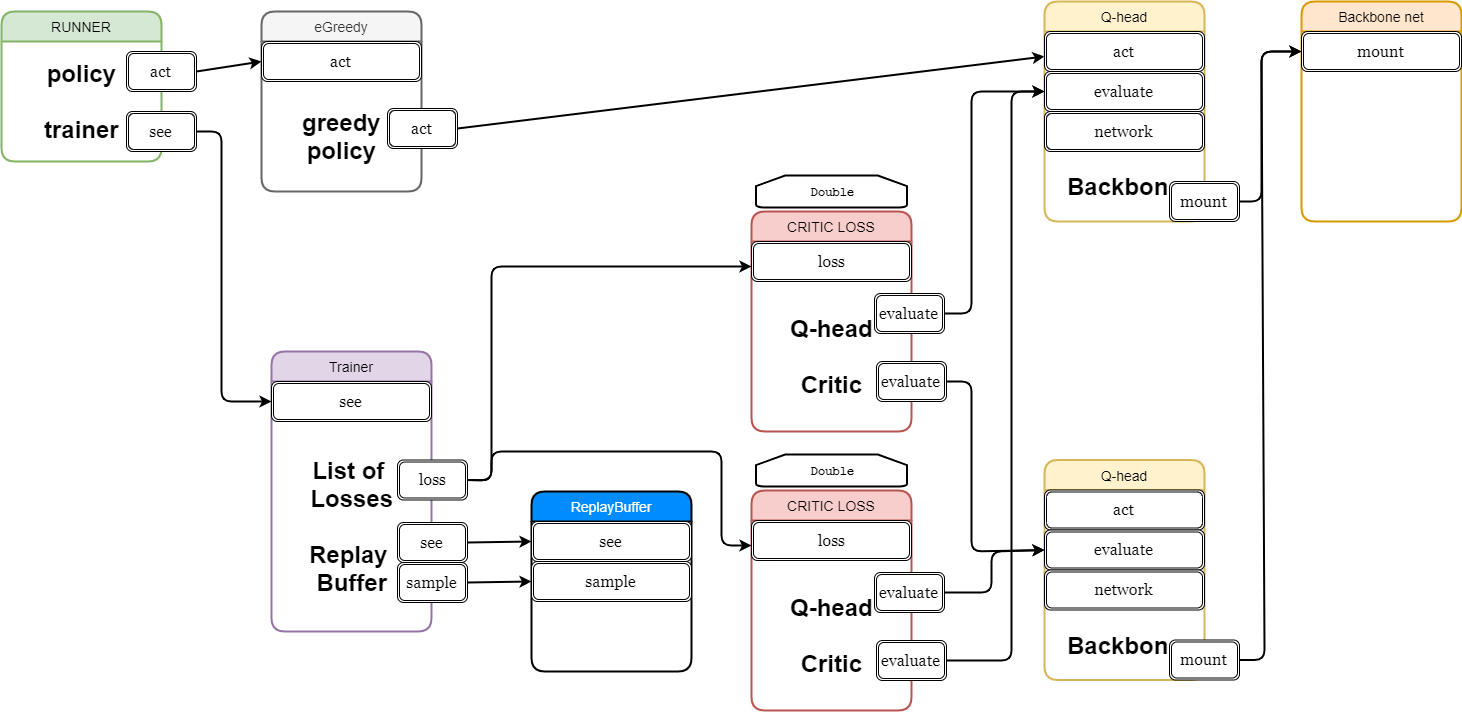

The diagram above was exported from draw.io. Its source (the exported page's mxGraphModel, read from the mxfile embedded in the PNG):
<mxGraphModel dx="1656" dy="964" grid="1" gridSize="10" guides="1" tooltips="1" connect="1" arrows="1" fold="1" page="1" pageScale="1" pageWidth="827" pageHeight="1169" math="0" shadow="0">
  <root>
    <mxCell id="0" />
    <mxCell id="1" parent="0" />
    <mxCell id="Yw8MkqHOVbKMr3uLzd0w-1" value="RUNNER" style="swimlane;childLayout=stackLayout;horizontal=1;startSize=30;horizontalStack=0;fillColor=#d5e8d4;rounded=1;fontSize=14;fontStyle=0;strokeWidth=2;resizeParent=0;resizeLast=1;shadow=0;dashed=0;align=center;strokeColor=#82b366;" parent="1" vertex="1">
      <mxGeometry x="20" y="20" width="160" height="150" as="geometry">
        <mxRectangle x="20" y="20" width="90" height="30" as="alternateBounds" />
      </mxGeometry>
    </mxCell>
    <mxCell id="Yw8MkqHOVbKMr3uLzd0w-12" value="policy&lt;br&gt;&lt;br&gt;trainer" style="text;strokeColor=none;fillColor=none;html=1;fontSize=24;fontStyle=1;verticalAlign=middle;align=center;" parent="Yw8MkqHOVbKMr3uLzd0w-1" vertex="1">
      <mxGeometry y="30" width="160" height="120" as="geometry" />
    </mxCell>
    <mxCell id="Yw8MkqHOVbKMr3uLzd0w-9" value="act" style="shape=ext;double=1;rounded=1;whiteSpace=wrap;html=1;fontFamily=Georgia;fontSize=16;" parent="1" vertex="1">
      <mxGeometry x="145" y="60" width="70" height="40" as="geometry" />
    </mxCell>
    <mxCell id="Yw8MkqHOVbKMr3uLzd0w-10" value="see" style="shape=ext;double=1;rounded=1;whiteSpace=wrap;html=1;fontFamily=Georgia;fontSize=16;" parent="1" vertex="1">
      <mxGeometry x="145" y="120" width="70" height="40" as="geometry" />
    </mxCell>
    <mxCell id="Yw8MkqHOVbKMr3uLzd0w-21" value="" style="endArrow=classic;html=1;fontFamily=Georgia;fontSize=16;exitX=1;exitY=0.5;exitDx=0;exitDy=0;strokeWidth=2;endFill=1;entryX=0;entryY=0.25;entryDx=0;entryDy=0;" parent="1" source="NgOAcV3tPQi4cAEQkax7-21" target="eRCwD4Nj9XYT9s-OxhE1-1" edge="1">
      <mxGeometry width="50" height="50" relative="1" as="geometry">
        <mxPoint x="20" y="270" as="sourcePoint" />
        <mxPoint x="1020" y="60" as="targetPoint" />
      </mxGeometry>
    </mxCell>
    <mxCell id="Yw8MkqHOVbKMr3uLzd0w-25" value="Backbone net" style="swimlane;childLayout=stackLayout;horizontal=1;startSize=30;horizontalStack=0;fillColor=#ffe6cc;rounded=1;fontSize=14;fontStyle=0;strokeWidth=2;resizeParent=0;resizeLast=1;shadow=0;dashed=0;align=center;strokeColor=#d79b00;" parent="1" vertex="1">
      <mxGeometry x="1320" y="10" width="160" height="220" as="geometry">
        <mxRectangle x="20" y="20" width="90" height="30" as="alternateBounds" />
      </mxGeometry>
    </mxCell>
    <mxCell id="eeOzye--znU5iVhLjtsi-5" value="mount" style="shape=ext;double=1;rounded=1;whiteSpace=wrap;html=1;fontFamily=Georgia;fontSize=16;" parent="Yw8MkqHOVbKMr3uLzd0w-25" vertex="1">
      <mxGeometry y="30" width="160" height="40" as="geometry" />
    </mxCell>
    <mxCell id="eeOzye--znU5iVhLjtsi-6" value="&amp;nbsp;" style="text;strokeColor=none;fillColor=none;html=1;fontSize=24;fontStyle=1;verticalAlign=middle;align=center;" parent="Yw8MkqHOVbKMr3uLzd0w-25" vertex="1">
      <mxGeometry y="70" width="160" height="150" as="geometry" />
    </mxCell>
    <mxCell id="Yw8MkqHOVbKMr3uLzd0w-34" value="Trainer" style="swimlane;childLayout=stackLayout;horizontal=1;startSize=30;horizontalStack=0;fillColor=#e1d5e7;rounded=1;fontSize=14;fontStyle=0;strokeWidth=2;resizeParent=0;resizeLast=1;shadow=0;dashed=0;align=center;strokeColor=#9673a6;" parent="1" vertex="1">
      <mxGeometry x="290" y="360" width="160" height="280" as="geometry">
        <mxRectangle x="20" y="20" width="90" height="30" as="alternateBounds" />
      </mxGeometry>
    </mxCell>
    <mxCell id="Yw8MkqHOVbKMr3uLzd0w-35" value="see" style="shape=ext;double=1;rounded=1;whiteSpace=wrap;html=1;fontFamily=Georgia;fontSize=16;" parent="Yw8MkqHOVbKMr3uLzd0w-34" vertex="1">
      <mxGeometry y="30" width="160" height="40" as="geometry" />
    </mxCell>
    <mxCell id="Yw8MkqHOVbKMr3uLzd0w-36" value="List of &lt;br&gt;Losses&lt;br&gt;&lt;br&gt;Replay&amp;nbsp;&lt;br&gt;Buffer" style="text;strokeColor=none;fillColor=none;html=1;fontSize=24;fontStyle=1;verticalAlign=middle;align=center;" parent="Yw8MkqHOVbKMr3uLzd0w-34" vertex="1">
      <mxGeometry y="70" width="160" height="210" as="geometry" />
    </mxCell>
    <mxCell id="Yw8MkqHOVbKMr3uLzd0w-37" value="loss" style="shape=ext;double=1;rounded=1;whiteSpace=wrap;html=1;fontFamily=Georgia;fontSize=16;" parent="1" vertex="1">
      <mxGeometry x="416" y="468.5" width="70" height="40" as="geometry" />
    </mxCell>
    <mxCell id="Yw8MkqHOVbKMr3uLzd0w-39" value="see" style="shape=ext;double=1;rounded=1;whiteSpace=wrap;html=1;fontFamily=Georgia;fontSize=16;" parent="1" vertex="1">
      <mxGeometry x="416" y="531" width="70" height="40" as="geometry" />
    </mxCell>
    <mxCell id="Yw8MkqHOVbKMr3uLzd0w-40" value="sample" style="shape=ext;double=1;rounded=1;whiteSpace=wrap;html=1;fontFamily=Georgia;fontSize=16;" parent="1" vertex="1">
      <mxGeometry x="416" y="571" width="70" height="40" as="geometry" />
    </mxCell>
    <mxCell id="Yw8MkqHOVbKMr3uLzd0w-41" value="ReplayBuffer" style="swimlane;childLayout=stackLayout;horizontal=1;startSize=30;horizontalStack=0;fillColor=#008cff;fontColor=#FFFFFF;rounded=1;fontSize=14;fontStyle=0;strokeWidth=2;resizeParent=0;resizeLast=1;shadow=0;dashed=0;align=center;" parent="1" vertex="1">
      <mxGeometry x="550" y="500" width="160" height="180" as="geometry">
        <mxRectangle x="20" y="20" width="90" height="30" as="alternateBounds" />
      </mxGeometry>
    </mxCell>
    <mxCell id="Yw8MkqHOVbKMr3uLzd0w-42" value="see" style="shape=ext;double=1;rounded=1;whiteSpace=wrap;html=1;fontFamily=Georgia;fontSize=16;" parent="Yw8MkqHOVbKMr3uLzd0w-41" vertex="1">
      <mxGeometry y="30" width="160" height="40" as="geometry" />
    </mxCell>
    <mxCell id="Yw8MkqHOVbKMr3uLzd0w-44" value="sample" style="shape=ext;double=1;rounded=1;whiteSpace=wrap;html=1;fontFamily=Georgia;fontSize=16;" parent="Yw8MkqHOVbKMr3uLzd0w-41" vertex="1">
      <mxGeometry y="70" width="160" height="40" as="geometry" />
    </mxCell>
    <mxCell id="Yw8MkqHOVbKMr3uLzd0w-43" value="&amp;nbsp;" style="text;strokeColor=none;fillColor=none;html=1;fontSize=24;fontStyle=1;verticalAlign=middle;align=center;" parent="Yw8MkqHOVbKMr3uLzd0w-41" vertex="1">
      <mxGeometry y="110" width="160" height="70" as="geometry" />
    </mxCell>
    <mxCell id="Yw8MkqHOVbKMr3uLzd0w-45" value="" style="endArrow=classic;html=1;fontFamily=Georgia;fontSize=16;exitX=1;exitY=0.5;exitDx=0;exitDy=0;entryX=0;entryY=0.5;entryDx=0;entryDy=0;strokeWidth=2;endFill=1;" parent="1" source="Yw8MkqHOVbKMr3uLzd0w-39" target="Yw8MkqHOVbKMr3uLzd0w-42" edge="1">
      <mxGeometry width="50" height="50" relative="1" as="geometry">
        <mxPoint x="505" y="130" as="sourcePoint" />
        <mxPoint x="570" y="80" as="targetPoint" />
      </mxGeometry>
    </mxCell>
    <mxCell id="Yw8MkqHOVbKMr3uLzd0w-46" value="" style="endArrow=classic;html=1;strokeWidth=2;fontFamily=Georgia;fontSize=16;entryX=0;entryY=0.5;entryDx=0;entryDy=0;exitX=1;exitY=0.5;exitDx=0;exitDy=0;endFill=1;" parent="1" source="Yw8MkqHOVbKMr3uLzd0w-10" target="Yw8MkqHOVbKMr3uLzd0w-35" edge="1">
      <mxGeometry width="50" height="50" relative="1" as="geometry">
        <mxPoint x="70" y="500" as="sourcePoint" />
        <mxPoint x="280" y="409.9999999999998" as="targetPoint" />
        <Array as="points">
          <mxPoint x="240" y="140" />
          <mxPoint x="240" y="410" />
        </Array>
      </mxGeometry>
    </mxCell>
    <mxCell id="Yw8MkqHOVbKMr3uLzd0w-47" value="" style="endArrow=classic;html=1;strokeWidth=2;fontFamily=Georgia;fontSize=16;exitX=1;exitY=0.5;exitDx=0;exitDy=0;entryX=0;entryY=0.5;entryDx=0;entryDy=0;endFill=1;" parent="1" source="Yw8MkqHOVbKMr3uLzd0w-40" target="Yw8MkqHOVbKMr3uLzd0w-44" edge="1">
      <mxGeometry width="50" height="50" relative="1" as="geometry">
        <mxPoint x="40" y="550" as="sourcePoint" />
        <mxPoint x="90" y="500" as="targetPoint" />
      </mxGeometry>
    </mxCell>
    <mxCell id="Yw8MkqHOVbKMr3uLzd0w-48" value="CRITIC LOSS" style="swimlane;childLayout=stackLayout;horizontal=1;startSize=30;horizontalStack=0;fillColor=#f8cecc;rounded=1;fontSize=14;fontStyle=0;strokeWidth=2;resizeParent=0;resizeLast=1;shadow=0;dashed=0;align=center;strokeColor=#b85450;" parent="1" vertex="1">
      <mxGeometry x="770" y="220" width="160" height="220" as="geometry">
        <mxRectangle x="20" y="20" width="90" height="30" as="alternateBounds" />
      </mxGeometry>
    </mxCell>
    <mxCell id="Yw8MkqHOVbKMr3uLzd0w-50" value="loss" style="shape=ext;double=1;rounded=1;whiteSpace=wrap;html=1;fontFamily=Georgia;fontSize=16;" parent="Yw8MkqHOVbKMr3uLzd0w-48" vertex="1">
      <mxGeometry y="30" width="160" height="40" as="geometry" />
    </mxCell>
    <mxCell id="Yw8MkqHOVbKMr3uLzd0w-51" value="Q-head&lt;br&gt;&lt;br&gt;Critic" style="text;strokeColor=none;fillColor=none;html=1;fontSize=24;fontStyle=1;verticalAlign=middle;align=center;" parent="Yw8MkqHOVbKMr3uLzd0w-48" vertex="1">
      <mxGeometry y="70" width="160" height="150" as="geometry" />
    </mxCell>
    <mxCell id="eRCwD4Nj9XYT9s-OxhE1-1" value="Q-head" style="swimlane;childLayout=stackLayout;horizontal=1;startSize=30;horizontalStack=0;fillColor=#fff2cc;rounded=1;fontSize=14;fontStyle=0;strokeWidth=2;resizeParent=0;resizeLast=1;shadow=0;dashed=0;align=center;strokeColor=#d6b656;" parent="1" vertex="1">
      <mxGeometry x="1063" y="10" width="160" height="220" as="geometry">
        <mxRectangle x="20" y="20" width="90" height="30" as="alternateBounds" />
      </mxGeometry>
    </mxCell>
    <mxCell id="eRCwD4Nj9XYT9s-OxhE1-2" value="act" style="shape=ext;double=1;rounded=1;whiteSpace=wrap;html=1;fontFamily=Georgia;fontSize=16;" parent="eRCwD4Nj9XYT9s-OxhE1-1" vertex="1">
      <mxGeometry y="30" width="160" height="40" as="geometry" />
    </mxCell>
    <mxCell id="eeOzye--znU5iVhLjtsi-9" value="evaluate" style="shape=ext;double=1;rounded=1;whiteSpace=wrap;html=1;fontFamily=Georgia;fontSize=16;" parent="eRCwD4Nj9XYT9s-OxhE1-1" vertex="1">
      <mxGeometry y="70" width="160" height="40" as="geometry" />
    </mxCell>
    <mxCell id="eeOzye--znU5iVhLjtsi-42" value="network" style="shape=ext;double=1;rounded=1;whiteSpace=wrap;html=1;fontFamily=Georgia;fontSize=16;" parent="eRCwD4Nj9XYT9s-OxhE1-1" vertex="1">
      <mxGeometry y="110" width="160" height="40" as="geometry" />
    </mxCell>
    <mxCell id="eRCwD4Nj9XYT9s-OxhE1-3" value="Backbone" style="text;strokeColor=none;fillColor=none;html=1;fontSize=24;fontStyle=1;verticalAlign=middle;align=center;" parent="eRCwD4Nj9XYT9s-OxhE1-1" vertex="1">
      <mxGeometry y="150" width="160" height="70" as="geometry" />
    </mxCell>
    <mxCell id="eRCwD4Nj9XYT9s-OxhE1-5" value="" style="endArrow=classic;html=1;fontFamily=Georgia;fontSize=16;exitX=1;exitY=0.5;exitDx=0;exitDy=0;entryX=0;entryY=0.5;entryDx=0;entryDy=0;strokeWidth=2;endFill=1;" parent="1" source="eeOzye--znU5iVhLjtsi-7" target="eeOzye--znU5iVhLjtsi-5" edge="1">
      <mxGeometry width="50" height="50" relative="1" as="geometry">
        <mxPoint x="978" y="130" as="sourcePoint" />
        <mxPoint x="1473" y="50" as="targetPoint" />
        <Array as="points">
          <mxPoint x="1280" y="210" />
          <mxPoint x="1280" y="60" />
        </Array>
      </mxGeometry>
    </mxCell>
    <mxCell id="eeOzye--znU5iVhLjtsi-3" value="" style="endArrow=classic;html=1;fontFamily=Georgia;fontSize=16;exitX=1;exitY=0.5;exitDx=0;exitDy=0;entryX=0;entryY=0.25;entryDx=0;entryDy=0;strokeWidth=2;endFill=1;" parent="1" source="Yw8MkqHOVbKMr3uLzd0w-37" target="Yw8MkqHOVbKMr3uLzd0w-48" edge="1">
      <mxGeometry width="50" height="50" relative="1" as="geometry">
        <mxPoint x="701" y="560" as="sourcePoint" />
        <mxPoint x="550" y="266" as="targetPoint" />
        <Array as="points">
          <mxPoint x="510" y="489" />
          <mxPoint x="510" y="275" />
        </Array>
      </mxGeometry>
    </mxCell>
    <mxCell id="eeOzye--znU5iVhLjtsi-7" value="mount" style="shape=ext;double=1;rounded=1;whiteSpace=wrap;html=1;fontFamily=Georgia;fontSize=16;" parent="1" vertex="1">
      <mxGeometry x="1188" y="190" width="70" height="40" as="geometry" />
    </mxCell>
    <mxCell id="eeOzye--znU5iVhLjtsi-10" value="evaluate" style="shape=ext;double=1;rounded=1;whiteSpace=wrap;html=1;fontFamily=Georgia;fontSize=16;" parent="1" vertex="1">
      <mxGeometry x="893" y="302" width="70" height="40" as="geometry" />
    </mxCell>
    <mxCell id="eeOzye--znU5iVhLjtsi-11" value="" style="endArrow=classic;html=1;fontFamily=Georgia;fontSize=16;exitX=1;exitY=0.5;exitDx=0;exitDy=0;entryX=0;entryY=0.5;entryDx=0;entryDy=0;strokeWidth=2;endFill=1;" parent="1" source="eeOzye--znU5iVhLjtsi-10" target="eeOzye--znU5iVhLjtsi-9" edge="1">
      <mxGeometry width="50" height="50" relative="1" as="geometry">
        <mxPoint x="1015" y="220" as="sourcePoint" />
        <mxPoint x="1077" y="75" as="targetPoint" />
        <Array as="points">
          <mxPoint x="990" y="322" />
          <mxPoint x="990" y="100" />
        </Array>
      </mxGeometry>
    </mxCell>
    <mxCell id="eeOzye--znU5iVhLjtsi-24" value="Q-head" style="swimlane;childLayout=stackLayout;horizontal=1;startSize=30;horizontalStack=0;fillColor=#fff2cc;rounded=1;fontSize=14;fontStyle=0;strokeWidth=2;resizeParent=0;resizeLast=1;shadow=0;dashed=0;align=center;strokeColor=#d6b656;" parent="1" vertex="1">
      <mxGeometry x="1063" y="468.5" width="160" height="220" as="geometry">
        <mxRectangle x="20" y="20" width="90" height="30" as="alternateBounds" />
      </mxGeometry>
    </mxCell>
    <mxCell id="eeOzye--znU5iVhLjtsi-25" value="act" style="shape=ext;double=1;rounded=1;whiteSpace=wrap;html=1;fontFamily=Georgia;fontSize=16;" parent="eeOzye--znU5iVhLjtsi-24" vertex="1">
      <mxGeometry y="30" width="160" height="40" as="geometry" />
    </mxCell>
    <mxCell id="eeOzye--znU5iVhLjtsi-26" value="evaluate" style="shape=ext;double=1;rounded=1;whiteSpace=wrap;html=1;fontFamily=Georgia;fontSize=16;" parent="eeOzye--znU5iVhLjtsi-24" vertex="1">
      <mxGeometry y="70" width="160" height="40" as="geometry" />
    </mxCell>
    <mxCell id="eeOzye--znU5iVhLjtsi-43" value="network" style="shape=ext;double=1;rounded=1;whiteSpace=wrap;html=1;fontFamily=Georgia;fontSize=16;" parent="eeOzye--znU5iVhLjtsi-24" vertex="1">
      <mxGeometry y="110" width="160" height="40" as="geometry" />
    </mxCell>
    <mxCell id="eeOzye--znU5iVhLjtsi-27" value="Backbone" style="text;strokeColor=none;fillColor=none;html=1;fontSize=24;fontStyle=1;verticalAlign=middle;align=center;" parent="eeOzye--znU5iVhLjtsi-24" vertex="1">
      <mxGeometry y="150" width="160" height="70" as="geometry" />
    </mxCell>
    <mxCell id="eeOzye--znU5iVhLjtsi-28" value="" style="endArrow=classic;html=1;fontFamily=Georgia;fontSize=16;exitX=1;exitY=0.5;exitDx=0;exitDy=0;entryX=0;entryY=0.5;entryDx=0;entryDy=0;strokeWidth=2;endFill=1;" parent="1" source="eeOzye--znU5iVhLjtsi-29" target="eeOzye--znU5iVhLjtsi-5" edge="1">
      <mxGeometry width="50" height="50" relative="1" as="geometry">
        <mxPoint x="978" y="588.5" as="sourcePoint" />
        <mxPoint x="1320" y="523.5" as="targetPoint" />
        <Array as="points">
          <mxPoint x="1283" y="668.5" />
          <mxPoint x="1280" y="60" />
        </Array>
      </mxGeometry>
    </mxCell>
    <mxCell id="eeOzye--znU5iVhLjtsi-29" value="mount" style="shape=ext;double=1;rounded=1;whiteSpace=wrap;html=1;fontFamily=Georgia;fontSize=16;" parent="1" vertex="1">
      <mxGeometry x="1188" y="648.5" width="70" height="40" as="geometry" />
    </mxCell>
    <mxCell id="eeOzye--znU5iVhLjtsi-49" value="evaluate" style="shape=ext;double=1;rounded=1;whiteSpace=wrap;html=1;fontFamily=Georgia;fontSize=16;" parent="1" vertex="1">
      <mxGeometry x="895" y="370" width="70" height="40" as="geometry" />
    </mxCell>
    <mxCell id="eeOzye--znU5iVhLjtsi-50" value="" style="endArrow=classic;html=1;fontFamily=Georgia;fontSize=16;exitX=1;exitY=0.5;exitDx=0;exitDy=0;entryX=0;entryY=0.5;entryDx=0;entryDy=0;strokeWidth=2;endFill=1;" parent="1" source="eeOzye--znU5iVhLjtsi-49" target="eeOzye--znU5iVhLjtsi-26" edge="1">
      <mxGeometry width="50" height="50" relative="1" as="geometry">
        <mxPoint x="973" y="332" as="sourcePoint" />
        <mxPoint x="1073" y="110" as="targetPoint" />
        <Array as="points">
          <mxPoint x="990" y="390" />
          <mxPoint x="990" y="560" />
        </Array>
      </mxGeometry>
    </mxCell>
    <mxCell id="eeOzye--znU5iVhLjtsi-55" value="&lt;font face=&quot;Courier New&quot;&gt;&lt;b&gt;Double&lt;/b&gt;&lt;/font&gt;" style="strokeWidth=2;html=1;shape=mxgraph.flowchart.loop_limit;whiteSpace=wrap;" parent="1" vertex="1">
      <mxGeometry x="774.5" y="184" width="151" height="32" as="geometry" />
    </mxCell>
    <mxCell id="NgOAcV3tPQi4cAEQkax7-8" value="CRITIC LOSS" style="swimlane;childLayout=stackLayout;horizontal=1;startSize=30;horizontalStack=0;fillColor=#f8cecc;rounded=1;fontSize=14;fontStyle=0;strokeWidth=2;resizeParent=0;resizeLast=1;shadow=0;dashed=0;align=center;strokeColor=#b85450;" vertex="1" parent="1">
      <mxGeometry x="770" y="499" width="160" height="220" as="geometry">
        <mxRectangle x="20" y="20" width="90" height="30" as="alternateBounds" />
      </mxGeometry>
    </mxCell>
    <mxCell id="NgOAcV3tPQi4cAEQkax7-9" value="loss" style="shape=ext;double=1;rounded=1;whiteSpace=wrap;html=1;fontFamily=Georgia;fontSize=16;" vertex="1" parent="NgOAcV3tPQi4cAEQkax7-8">
      <mxGeometry y="30" width="160" height="40" as="geometry" />
    </mxCell>
    <mxCell id="NgOAcV3tPQi4cAEQkax7-10" value="Q-head&lt;br&gt;&lt;br&gt;Critic" style="text;strokeColor=none;fillColor=none;html=1;fontSize=24;fontStyle=1;verticalAlign=middle;align=center;" vertex="1" parent="NgOAcV3tPQi4cAEQkax7-8">
      <mxGeometry y="70" width="160" height="150" as="geometry" />
    </mxCell>
    <mxCell id="NgOAcV3tPQi4cAEQkax7-11" value="evaluate" style="shape=ext;double=1;rounded=1;whiteSpace=wrap;html=1;fontFamily=Georgia;fontSize=16;" vertex="1" parent="1">
      <mxGeometry x="893" y="581" width="70" height="40" as="geometry" />
    </mxCell>
    <mxCell id="NgOAcV3tPQi4cAEQkax7-12" value="evaluate" style="shape=ext;double=1;rounded=1;whiteSpace=wrap;html=1;fontFamily=Georgia;fontSize=16;" vertex="1" parent="1">
      <mxGeometry x="895" y="649" width="70" height="40" as="geometry" />
    </mxCell>
    <mxCell id="NgOAcV3tPQi4cAEQkax7-13" value="&lt;font face=&quot;Courier New&quot;&gt;&lt;b&gt;Double&lt;/b&gt;&lt;/font&gt;" style="strokeWidth=2;html=1;shape=mxgraph.flowchart.loop_limit;whiteSpace=wrap;" vertex="1" parent="1">
      <mxGeometry x="774.5" y="463" width="151" height="32" as="geometry" />
    </mxCell>
    <mxCell id="NgOAcV3tPQi4cAEQkax7-15" value="" style="endArrow=classic;html=1;fontFamily=Georgia;fontSize=16;exitX=1;exitY=0.5;exitDx=0;exitDy=0;entryX=0;entryY=0.5;entryDx=0;entryDy=0;strokeWidth=2;endFill=1;" edge="1" parent="1" source="NgOAcV3tPQi4cAEQkax7-11" target="eeOzye--znU5iVhLjtsi-26">
      <mxGeometry width="50" height="50" relative="1" as="geometry">
        <mxPoint x="973" y="332" as="sourcePoint" />
        <mxPoint x="1073" y="110" as="targetPoint" />
        <Array as="points">
          <mxPoint x="1010" y="601" />
          <mxPoint x="1010" y="560" />
        </Array>
      </mxGeometry>
    </mxCell>
    <mxCell id="NgOAcV3tPQi4cAEQkax7-16" value="" style="endArrow=classic;html=1;fontFamily=Georgia;fontSize=16;exitX=1;exitY=0.5;exitDx=0;exitDy=0;entryX=0;entryY=0.5;entryDx=0;entryDy=0;strokeWidth=2;endFill=1;" edge="1" parent="1" source="NgOAcV3tPQi4cAEQkax7-12" target="eeOzye--znU5iVhLjtsi-9">
      <mxGeometry width="50" height="50" relative="1" as="geometry">
        <mxPoint x="973" y="848.5" as="sourcePoint" />
        <mxPoint x="1073" y="568.5" as="targetPoint" />
        <Array as="points">
          <mxPoint x="1030" y="669" />
          <mxPoint x="1030" y="100" />
        </Array>
      </mxGeometry>
    </mxCell>
    <mxCell id="NgOAcV3tPQi4cAEQkax7-18" value="eGreedy" style="swimlane;childLayout=stackLayout;horizontal=1;startSize=30;horizontalStack=0;fillColor=#f5f5f5;fontColor=#333333;rounded=1;fontSize=14;fontStyle=0;strokeWidth=2;resizeParent=0;resizeLast=1;shadow=0;dashed=0;align=center;strokeColor=#666666;" vertex="1" parent="1">
      <mxGeometry x="280" y="20" width="160" height="180" as="geometry">
        <mxRectangle x="20" y="20" width="90" height="30" as="alternateBounds" />
      </mxGeometry>
    </mxCell>
    <mxCell id="NgOAcV3tPQi4cAEQkax7-19" value="act" style="shape=ext;double=1;rounded=1;whiteSpace=wrap;html=1;fontFamily=Georgia;fontSize=16;" vertex="1" parent="NgOAcV3tPQi4cAEQkax7-18">
      <mxGeometry y="30" width="160" height="40" as="geometry" />
    </mxCell>
    <mxCell id="NgOAcV3tPQi4cAEQkax7-20" value="greedy&lt;br&gt;policy" style="text;strokeColor=none;fillColor=none;html=1;fontSize=24;fontStyle=1;verticalAlign=middle;align=center;" vertex="1" parent="NgOAcV3tPQi4cAEQkax7-18">
      <mxGeometry y="70" width="160" height="110" as="geometry" />
    </mxCell>
    <mxCell id="NgOAcV3tPQi4cAEQkax7-21" value="act" style="shape=ext;double=1;rounded=1;whiteSpace=wrap;html=1;fontFamily=Georgia;fontSize=16;" vertex="1" parent="1">
      <mxGeometry x="406" y="117" width="70" height="40" as="geometry" />
    </mxCell>
    <mxCell id="NgOAcV3tPQi4cAEQkax7-22" value="" style="endArrow=classic;html=1;fontFamily=Georgia;fontSize=16;exitX=1;exitY=0.5;exitDx=0;exitDy=0;entryX=0;entryY=0.5;entryDx=0;entryDy=0;strokeWidth=2;endFill=1;" edge="1" parent="1" target="NgOAcV3tPQi4cAEQkax7-19">
      <mxGeometry width="50" height="50" relative="1" as="geometry">
        <mxPoint x="215" y="80" as="sourcePoint" />
        <mxPoint x="70" y="220" as="targetPoint" />
      </mxGeometry>
    </mxCell>
    <mxCell id="NgOAcV3tPQi4cAEQkax7-74" value="" style="endArrow=classic;html=1;fontFamily=Georgia;fontSize=16;exitX=1;exitY=0.5;exitDx=0;exitDy=0;entryX=0;entryY=0.25;entryDx=0;entryDy=0;strokeWidth=2;endFill=1;" edge="1" parent="1" source="Yw8MkqHOVbKMr3uLzd0w-37" target="NgOAcV3tPQi4cAEQkax7-8">
      <mxGeometry width="50" height="50" relative="1" as="geometry">
        <mxPoint x="496" y="498.5" as="sourcePoint" />
        <mxPoint x="780" y="285.0000000000002" as="targetPoint" />
        <Array as="points">
          <mxPoint x="510" y="489" />
          <mxPoint x="510" y="460" />
          <mxPoint x="740" y="460" />
          <mxPoint x="740" y="554" />
        </Array>
      </mxGeometry>
    </mxCell>
  </root>
</mxGraphModel>